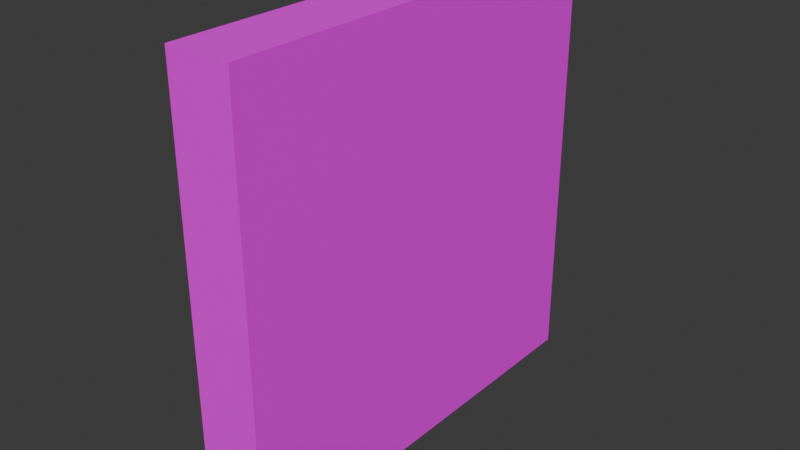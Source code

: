 # Source: mWallBricksWhite01.blend  (saved by Blender 4.3.32; exported with 4.5.12 LTS)
import bpy
from mathutils import Matrix  # noqa: F401  (used for matrix-valued properties, if any)

bpy.ops.wm.read_factory_settings(use_empty=True)
scene = bpy.context.scene
scene.name = 'Scene'

# ---- collections
col_brickswhite01 = bpy.data.collections.new('BricksWhite01'); scene.collection.children.link(col_brickswhite01)

# ---- images (referenced by path relative to the original .blend; pixels are not part of the script)
import os
ASSET_DIR = os.environ.get("B2B_ASSET_DIR", "")  # directory of the original .blend (textures are referenced by path, not embedded)
HERE = os.path.dirname(os.path.abspath(__file__))  # packed textures are extracted next to this script under _unpacked/

def load_image(name, relpath, width, height, colorspace="sRGB"):
    """Load a texture the original file referenced (path relative to the .blend, or extracted next to this script)."""
    p = next((c for c in (os.path.join(HERE, relpath), os.path.join(ASSET_DIR, relpath)) if relpath and os.path.exists(c)), "")
    if p:
        img = bpy.data.images.load(p, check_existing=True)
        img.name = name
    else:  # same state as the original file: an image datablock whose file is absent (Cycles renders it pink)
        img = bpy.data.images.new(name, width, height)
        img.source = "FILE"
        img.filepath = "//" + (relpath or name)
    img.colorspace_settings.name = colorspace
    return img
img_brickswhite01_png = load_image('BricksWhite01.png', 'BricksWhite01.png', 1024, 1024, 'sRGB')

# ---- materials (node trees are filled in below, after node groups)
mat_brickswhite01 = bpy.data.materials.new('BricksWhite01')
mat_brickswhite01.use_transparent_shadow = False

# ---- material node trees
mat_brickswhite01.use_nodes = True; mat_brickswhite01.node_tree.nodes.clear()
_N = mat_brickswhite01.node_tree.nodes; _L = mat_brickswhite01.node_tree.links
n0 = _N.new('ShaderNodeBsdfPrincipled'); n0.name = 'Principled BSDF'; n0.location = (10, 300)
n0.inputs[3].default_value = 1.45
n0.inputs[13].default_value = 0.05
n1 = _N.new('ShaderNodeOutputMaterial'); n1.name = 'Material Output'; n1.location = (300, 300)
n2 = _N.new('ShaderNodeTexImage'); n2.name = 'Image Texture'; n2.location = (-280, 280)
n2.image = img_brickswhite01_png
n2.interpolation = 'Closest'
_L.new(n0.outputs[0], n1.inputs[0])
_L.new(n2.outputs[0], n0.inputs[0])
n1.is_active_output = True

# ---- world
world_world = bpy.data.worlds.new('World'); scene.world = world_world
world_world.use_nodes = True; world_world.node_tree.nodes.clear()
_N = world_world.node_tree.nodes; _L = world_world.node_tree.links
n0 = _N.new('ShaderNodeOutputWorld'); n0.name = 'World Output'; n0.location = (300, 300)
n1 = _N.new('ShaderNodeBackground'); n1.name = 'Background'; n1.location = (10, 300)
n1.inputs[0].default_value = (0.05088, 0.05088, 0.05088, 1.0)
_L.new(n1.outputs[0], n0.inputs[0])
n0.is_active_output = True
world_world.color = (0.05088, 0.05088, 0.05088)
world_world.use_sun_shadow = False
world_world.sun_shadow_jitter_overblur = 0.0

# ---- meshes
me_cube_007 = bpy.data.meshes.new('Cube.007')
me_cube_007.from_pydata([(3.725e-09, 0.0, 2.0), (3.725e-09, 0.0, 0.0), (3.725e-09, -2.0, 2.0), (3.725e-09, -2.0, 0.0), (-0.3, 0.0, 2.0), (-0.3, 0.0, 0.0), (-0.3, -2.0, 2.0), (-0.3, -2.0, 0.0)], [], [(0, 4, 6, 2), (3, 2, 6, 7), (7, 6, 4, 5), (5, 1, 3, 7), (1, 0, 2, 3), (5, 4, 0, 1)])
_uv = me_cube_007.uv_layers.new(name='UVMap')
_uv.uv.foreach_set('vector', [1.0, 0.4531, 1.0, 0.5625, 0.0, 0.5625, 0.0, 0.4531, 0.3281, 1.0, 0.3281, 0.0, 0.4453, 0.0, 0.4453, 1.0, 1.0, 0.0, 1.0, 1.0, 0.0, 1.0, 0.0, 0.0, 1.0, 0.5625, 1.0, 0.4531, 0.0, 0.4531, 0.0, 0.5625, 0.0, 1.0, 0.0, 0.0, 1.0, 0.0, 1.0, 1.0, 0.4453, 0.0, 0.4453, 1.0, 0.3281, 1.0, 0.3281, 0.0])
me_cube_007.materials.append(mat_brickswhite01)
me_cube_007.use_mirror_vertex_groups = False
me_cube_007.update()

# ---- objects
ob_wallbrickswhite01 = bpy.data.objects.new('WallBricksWhite01', me_cube_007)

# ---- transforms, parenting, visibility, modifiers, constraints
ob_wallbrickswhite01.location = (0.0, 0.0, 0.0)
ob_wallbrickswhite01.scale = (2.0, 2.0, 2.0)
ob_wallbrickswhite01.lock_rotations_4d = False
ob_wallbrickswhite01.empty_display_type = 'ARROWS'
ob_wallbrickswhite01.lineart.crease_threshold = 0.0

# ---- collection membership
col_brickswhite01.objects.link(ob_wallbrickswhite01)

# ---- scene / render settings (as saved in the file)
scene.frame_start = 1; scene.frame_end = 250; scene.frame_set(1)
scene.render.engine = 'BLENDER_EEVEE_NEXT'
scene.cycles.sampling_pattern = 'TABULATED_SOBOL'
scene.eevee.ray_tracing_options.trace_max_roughness = 0.0
bpy.context.view_layer.update()

# ---- added for rendering (the .blend has no active camera and no usable light): camera, sun
cam_auto = bpy.data.cameras.new('AutoCamera')
cam_auto.lens = 50.0
cam_auto.sensor_width = 36.0
cam_auto.clip_end = 1000.0
ob_auto_camera = bpy.data.objects.new('AutoCamera', cam_auto)
scene.collection.objects.link(ob_auto_camera)
ob_auto_camera.location = (4.96322, -8.31586, 6.21058)
ob_auto_camera.rotation_euler = (1.09748, -7.21219e-08, 0.694738)
scene.camera = ob_auto_camera
light_auto_sun = bpy.data.lights.new('AutoSun', 'SUN')
light_auto_sun.energy = 3.0
light_auto_sun.angle = 0.0523599
ob_auto_sun = bpy.data.objects.new('AutoSun', light_auto_sun)
scene.collection.objects.link(ob_auto_sun)
ob_auto_sun.rotation_euler = (0.872665, 0.174533, 0.523599)
bpy.context.view_layer.update()
